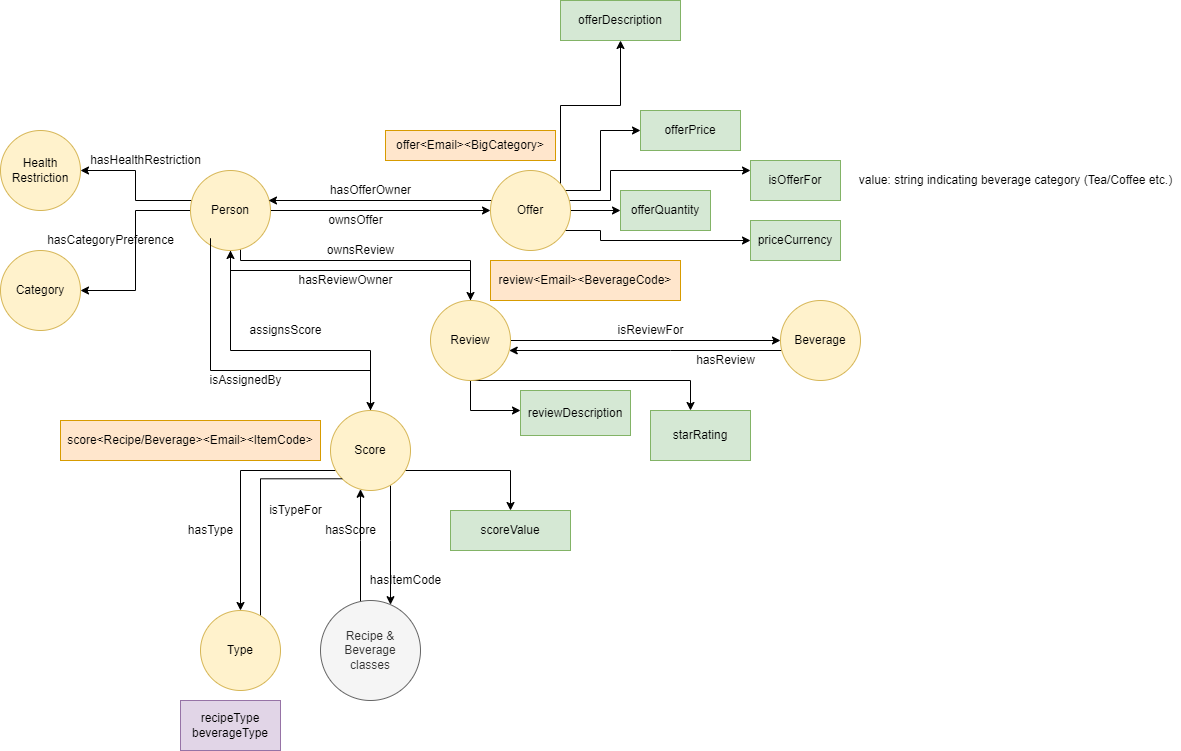

The diagram above was exported from draw.io. Its source (the exported page's mxGraphModel, read from the mxfile embedded in the PNG):
<mxGraphModel dx="1806" dy="1920" grid="1" gridSize="10" guides="1" tooltips="1" connect="1" arrows="1" fold="1" page="1" pageScale="1" pageWidth="850" pageHeight="1100" math="0" shadow="0">
  <root>
    <mxCell id="0" />
    <mxCell id="1" parent="0" />
    <mxCell id="saOpivVUqVmGgwKnqNUO-7" style="edgeStyle=orthogonalEdgeStyle;rounded=0;orthogonalLoop=1;jettySize=auto;html=1;entryX=0;entryY=0.5;entryDx=0;entryDy=0;" parent="1" source="saOpivVUqVmGgwKnqNUO-1" target="saOpivVUqVmGgwKnqNUO-3" edge="1">
      <mxGeometry relative="1" as="geometry" />
    </mxCell>
    <mxCell id="saOpivVUqVmGgwKnqNUO-9" style="edgeStyle=orthogonalEdgeStyle;rounded=0;orthogonalLoop=1;jettySize=auto;html=1;" parent="1" source="saOpivVUqVmGgwKnqNUO-1" target="saOpivVUqVmGgwKnqNUO-5" edge="1">
      <mxGeometry relative="1" as="geometry">
        <Array as="points">
          <mxPoint x="290" y="210" />
          <mxPoint x="520" y="210" />
        </Array>
      </mxGeometry>
    </mxCell>
    <mxCell id="saOpivVUqVmGgwKnqNUO-11" style="edgeStyle=orthogonalEdgeStyle;rounded=0;orthogonalLoop=1;jettySize=auto;html=1;" parent="1" source="saOpivVUqVmGgwKnqNUO-1" target="saOpivVUqVmGgwKnqNUO-2" edge="1">
      <mxGeometry relative="1" as="geometry">
        <Array as="points">
          <mxPoint x="280" y="300" />
          <mxPoint x="420" y="300" />
        </Array>
      </mxGeometry>
    </mxCell>
    <mxCell id="saOpivVUqVmGgwKnqNUO-13" style="edgeStyle=orthogonalEdgeStyle;rounded=0;orthogonalLoop=1;jettySize=auto;html=1;" parent="1" source="saOpivVUqVmGgwKnqNUO-1" target="saOpivVUqVmGgwKnqNUO-4" edge="1">
      <mxGeometry relative="1" as="geometry" />
    </mxCell>
    <mxCell id="9gwSe2nPz2cTGC4cY78C-5" style="edgeStyle=orthogonalEdgeStyle;rounded=0;orthogonalLoop=1;jettySize=auto;html=1;" edge="1" parent="1" source="saOpivVUqVmGgwKnqNUO-1" target="9gwSe2nPz2cTGC4cY78C-4">
      <mxGeometry relative="1" as="geometry">
        <Array as="points">
          <mxPoint x="185" y="150" />
          <mxPoint x="185" y="120" />
        </Array>
      </mxGeometry>
    </mxCell>
    <mxCell id="saOpivVUqVmGgwKnqNUO-1" value="Person" style="ellipse;whiteSpace=wrap;html=1;aspect=fixed;fillColor=#fff2cc;strokeColor=#d6b656;" parent="1" vertex="1">
      <mxGeometry x="240" y="120" width="80" height="80" as="geometry" />
    </mxCell>
    <mxCell id="saOpivVUqVmGgwKnqNUO-17" style="edgeStyle=orthogonalEdgeStyle;rounded=0;orthogonalLoop=1;jettySize=auto;html=1;" parent="1" source="saOpivVUqVmGgwKnqNUO-2" target="saOpivVUqVmGgwKnqNUO-16" edge="1">
      <mxGeometry relative="1" as="geometry">
        <Array as="points">
          <mxPoint x="440" y="490" />
          <mxPoint x="440" y="490" />
        </Array>
      </mxGeometry>
    </mxCell>
    <mxCell id="saOpivVUqVmGgwKnqNUO-22" style="edgeStyle=orthogonalEdgeStyle;rounded=0;orthogonalLoop=1;jettySize=auto;html=1;" parent="1" source="saOpivVUqVmGgwKnqNUO-2" edge="1">
      <mxGeometry relative="1" as="geometry">
        <mxPoint x="290" y="560" as="targetPoint" />
        <Array as="points">
          <mxPoint x="290" y="420" />
        </Array>
      </mxGeometry>
    </mxCell>
    <mxCell id="saOpivVUqVmGgwKnqNUO-45" style="edgeStyle=orthogonalEdgeStyle;rounded=0;orthogonalLoop=1;jettySize=auto;html=1;" parent="1" source="saOpivVUqVmGgwKnqNUO-2" target="saOpivVUqVmGgwKnqNUO-46" edge="1">
      <mxGeometry relative="1" as="geometry">
        <mxPoint x="530" y="560" as="targetPoint" />
        <Array as="points">
          <mxPoint x="560" y="420" />
        </Array>
      </mxGeometry>
    </mxCell>
    <mxCell id="saOpivVUqVmGgwKnqNUO-60" style="edgeStyle=orthogonalEdgeStyle;rounded=0;orthogonalLoop=1;jettySize=auto;html=1;endArrow=none;endFill=0;" parent="1" source="saOpivVUqVmGgwKnqNUO-2" edge="1">
      <mxGeometry relative="1" as="geometry">
        <mxPoint x="260" y="200" as="targetPoint" />
        <Array as="points">
          <mxPoint x="420" y="320" />
          <mxPoint x="260" y="320" />
          <mxPoint x="260" y="188" />
        </Array>
      </mxGeometry>
    </mxCell>
    <mxCell id="saOpivVUqVmGgwKnqNUO-2" value="Score" style="ellipse;whiteSpace=wrap;html=1;aspect=fixed;fillColor=#fff2cc;strokeColor=#d6b656;" parent="1" vertex="1">
      <mxGeometry x="380" y="360" width="80" height="80" as="geometry" />
    </mxCell>
    <mxCell id="saOpivVUqVmGgwKnqNUO-19" style="edgeStyle=orthogonalEdgeStyle;rounded=0;orthogonalLoop=1;jettySize=auto;html=1;" parent="1" source="saOpivVUqVmGgwKnqNUO-3" edge="1">
      <mxGeometry relative="1" as="geometry">
        <mxPoint x="670" y="160" as="targetPoint" />
      </mxGeometry>
    </mxCell>
    <mxCell id="saOpivVUqVmGgwKnqNUO-28" style="edgeStyle=orthogonalEdgeStyle;rounded=0;orthogonalLoop=1;jettySize=auto;html=1;" parent="1" source="saOpivVUqVmGgwKnqNUO-3" target="saOpivVUqVmGgwKnqNUO-29" edge="1">
      <mxGeometry relative="1" as="geometry">
        <mxPoint x="580" y="60" as="targetPoint" />
        <Array as="points">
          <mxPoint x="610" y="55" />
          <mxPoint x="670" y="55" />
        </Array>
      </mxGeometry>
    </mxCell>
    <mxCell id="saOpivVUqVmGgwKnqNUO-30" style="edgeStyle=orthogonalEdgeStyle;rounded=0;orthogonalLoop=1;jettySize=auto;html=1;" parent="1" source="saOpivVUqVmGgwKnqNUO-3" edge="1">
      <mxGeometry relative="1" as="geometry">
        <mxPoint x="690" y="80" as="targetPoint" />
        <Array as="points">
          <mxPoint x="650" y="140" />
          <mxPoint x="650" y="80" />
        </Array>
      </mxGeometry>
    </mxCell>
    <mxCell id="saOpivVUqVmGgwKnqNUO-34" style="edgeStyle=orthogonalEdgeStyle;rounded=0;orthogonalLoop=1;jettySize=auto;html=1;entryX=0;entryY=0.5;entryDx=0;entryDy=0;" parent="1" source="saOpivVUqVmGgwKnqNUO-3" edge="1" target="saOpivVUqVmGgwKnqNUO-35">
      <mxGeometry relative="1" as="geometry">
        <mxPoint x="690" y="220" as="targetPoint" />
        <Array as="points">
          <mxPoint x="650" y="180" />
          <mxPoint x="650" y="190" />
        </Array>
      </mxGeometry>
    </mxCell>
    <mxCell id="saOpivVUqVmGgwKnqNUO-56" style="edgeStyle=orthogonalEdgeStyle;rounded=0;orthogonalLoop=1;jettySize=auto;html=1;" parent="1" source="saOpivVUqVmGgwKnqNUO-3" edge="1">
      <mxGeometry relative="1" as="geometry">
        <mxPoint x="318" y="150" as="targetPoint" />
        <Array as="points">
          <mxPoint x="318" y="150" />
        </Array>
      </mxGeometry>
    </mxCell>
    <mxCell id="w2wxe1PBeXSReSv7HZUf-1" style="edgeStyle=orthogonalEdgeStyle;rounded=0;orthogonalLoop=1;jettySize=auto;html=1;" parent="1" source="saOpivVUqVmGgwKnqNUO-3" edge="1">
      <mxGeometry relative="1" as="geometry">
        <mxPoint x="800" y="120" as="targetPoint" />
        <Array as="points">
          <mxPoint x="660" y="150" />
          <mxPoint x="660" y="120" />
        </Array>
      </mxGeometry>
    </mxCell>
    <mxCell id="saOpivVUqVmGgwKnqNUO-3" value="Offer" style="ellipse;whiteSpace=wrap;html=1;aspect=fixed;fillColor=#fff2cc;strokeColor=#d6b656;" parent="1" vertex="1">
      <mxGeometry x="540" y="120" width="80" height="80" as="geometry" />
    </mxCell>
    <mxCell id="saOpivVUqVmGgwKnqNUO-4" value="Category" style="ellipse;whiteSpace=wrap;html=1;aspect=fixed;fillColor=#fff2cc;strokeColor=#d6b656;" parent="1" vertex="1">
      <mxGeometry x="50" y="200" width="80" height="80" as="geometry" />
    </mxCell>
    <mxCell id="saOpivVUqVmGgwKnqNUO-36" style="edgeStyle=orthogonalEdgeStyle;rounded=0;orthogonalLoop=1;jettySize=auto;html=1;" parent="1" source="saOpivVUqVmGgwKnqNUO-5" edge="1">
      <mxGeometry relative="1" as="geometry">
        <mxPoint x="830" y="290" as="targetPoint" />
      </mxGeometry>
    </mxCell>
    <mxCell id="saOpivVUqVmGgwKnqNUO-41" style="edgeStyle=orthogonalEdgeStyle;rounded=0;orthogonalLoop=1;jettySize=auto;html=1;" parent="1" source="saOpivVUqVmGgwKnqNUO-5" target="saOpivVUqVmGgwKnqNUO-42" edge="1">
      <mxGeometry relative="1" as="geometry">
        <mxPoint x="680" y="390" as="targetPoint" />
        <Array as="points">
          <mxPoint x="520" y="360" />
          <mxPoint x="680" y="360" />
          <mxPoint x="680" y="363" />
        </Array>
      </mxGeometry>
    </mxCell>
    <mxCell id="saOpivVUqVmGgwKnqNUO-43" style="edgeStyle=orthogonalEdgeStyle;rounded=0;orthogonalLoop=1;jettySize=auto;html=1;" parent="1" source="saOpivVUqVmGgwKnqNUO-5" target="saOpivVUqVmGgwKnqNUO-44" edge="1">
      <mxGeometry relative="1" as="geometry">
        <mxPoint x="900" y="350" as="targetPoint" />
        <Array as="points">
          <mxPoint x="740" y="330" />
        </Array>
      </mxGeometry>
    </mxCell>
    <mxCell id="saOpivVUqVmGgwKnqNUO-58" style="edgeStyle=orthogonalEdgeStyle;rounded=0;orthogonalLoop=1;jettySize=auto;html=1;" parent="1" source="saOpivVUqVmGgwKnqNUO-5" target="saOpivVUqVmGgwKnqNUO-1" edge="1">
      <mxGeometry relative="1" as="geometry">
        <Array as="points">
          <mxPoint x="520" y="220" />
          <mxPoint x="280" y="220" />
        </Array>
      </mxGeometry>
    </mxCell>
    <mxCell id="saOpivVUqVmGgwKnqNUO-5" value="Review" style="ellipse;whiteSpace=wrap;html=1;aspect=fixed;fillColor=#fff2cc;strokeColor=#d6b656;" parent="1" vertex="1">
      <mxGeometry x="480" y="250" width="80" height="80" as="geometry" />
    </mxCell>
    <mxCell id="saOpivVUqVmGgwKnqNUO-8" value="ownsOffer" style="text;html=1;align=center;verticalAlign=middle;resizable=0;points=[];autosize=1;strokeColor=none;fillColor=none;" parent="1" vertex="1">
      <mxGeometry x="370" y="160" width="70" height="20" as="geometry" />
    </mxCell>
    <mxCell id="saOpivVUqVmGgwKnqNUO-10" value="ownsReview" style="text;html=1;align=center;verticalAlign=middle;resizable=0;points=[];autosize=1;strokeColor=none;fillColor=none;" parent="1" vertex="1">
      <mxGeometry x="370" y="190" width="80" height="20" as="geometry" />
    </mxCell>
    <mxCell id="saOpivVUqVmGgwKnqNUO-12" value="assignsScore&lt;br&gt;" style="text;html=1;align=center;verticalAlign=middle;resizable=0;points=[];autosize=1;strokeColor=none;fillColor=none;" parent="1" vertex="1">
      <mxGeometry x="290" y="270" width="90" height="20" as="geometry" />
    </mxCell>
    <mxCell id="saOpivVUqVmGgwKnqNUO-14" value="hasCategoryPreference" style="text;html=1;align=center;verticalAlign=middle;resizable=0;points=[];autosize=1;strokeColor=none;fillColor=none;" parent="1" vertex="1">
      <mxGeometry x="90" y="180" width="140" height="20" as="geometry" />
    </mxCell>
    <mxCell id="slLHvdJhptuUXZ-5Fshb-1" style="edgeStyle=orthogonalEdgeStyle;rounded=0;orthogonalLoop=1;jettySize=auto;html=1;" parent="1" source="saOpivVUqVmGgwKnqNUO-16" target="saOpivVUqVmGgwKnqNUO-2" edge="1">
      <mxGeometry relative="1" as="geometry">
        <Array as="points">
          <mxPoint x="410" y="490" />
          <mxPoint x="410" y="490" />
        </Array>
      </mxGeometry>
    </mxCell>
    <mxCell id="saOpivVUqVmGgwKnqNUO-16" value="Recipe &amp;amp; Beverage&lt;br&gt;classes" style="ellipse;whiteSpace=wrap;html=1;aspect=fixed;fillColor=#f5f5f5;strokeColor=#666666;fontColor=#333333;" parent="1" vertex="1">
      <mxGeometry x="370" y="550" width="100" height="100" as="geometry" />
    </mxCell>
    <mxCell id="saOpivVUqVmGgwKnqNUO-18" value="hasItemCode" style="text;html=1;align=center;verticalAlign=middle;resizable=0;points=[];autosize=1;strokeColor=none;fillColor=none;" parent="1" vertex="1">
      <mxGeometry x="410" y="520" width="90" height="20" as="geometry" />
    </mxCell>
    <mxCell id="saOpivVUqVmGgwKnqNUO-20" value="isOfferFor" style="rounded=0;whiteSpace=wrap;html=1;fillColor=#d5e8d4;strokeColor=#82b366;" parent="1" vertex="1">
      <mxGeometry x="800" y="110" width="90" height="40" as="geometry" />
    </mxCell>
    <mxCell id="saOpivVUqVmGgwKnqNUO-23" value="hasType" style="text;html=1;align=center;verticalAlign=middle;resizable=0;points=[];autosize=1;strokeColor=none;fillColor=none;" parent="1" vertex="1">
      <mxGeometry x="230" y="470" width="60" height="20" as="geometry" />
    </mxCell>
    <mxCell id="saOpivVUqVmGgwKnqNUO-26" value="value: string indicating beverage category (Tea/Coffee etc.)" style="text;html=1;align=center;verticalAlign=middle;resizable=0;points=[];autosize=1;strokeColor=none;fillColor=none;" parent="1" vertex="1">
      <mxGeometry x="900" y="120" width="330" height="20" as="geometry" />
    </mxCell>
    <mxCell id="saOpivVUqVmGgwKnqNUO-29" value="offerDescription" style="rounded=0;whiteSpace=wrap;html=1;fillColor=#d5e8d4;strokeColor=#82b366;" parent="1" vertex="1">
      <mxGeometry x="610" y="-50" width="120" height="40" as="geometry" />
    </mxCell>
    <mxCell id="saOpivVUqVmGgwKnqNUO-31" value="offerPrice" style="rounded=0;whiteSpace=wrap;html=1;fillColor=#d5e8d4;strokeColor=#82b366;" parent="1" vertex="1">
      <mxGeometry x="690" y="60" width="100" height="40" as="geometry" />
    </mxCell>
    <mxCell id="saOpivVUqVmGgwKnqNUO-35" value="priceCurrency" style="rounded=0;whiteSpace=wrap;html=1;fillColor=#d5e8d4;strokeColor=#82b366;" parent="1" vertex="1">
      <mxGeometry x="800" y="170" width="90" height="40" as="geometry" />
    </mxCell>
    <mxCell id="saOpivVUqVmGgwKnqNUO-42" value="reviewDescription" style="rounded=0;whiteSpace=wrap;html=1;fillColor=#d5e8d4;strokeColor=#82b366;" parent="1" vertex="1">
      <mxGeometry x="570" y="340" width="110" height="45" as="geometry" />
    </mxCell>
    <mxCell id="saOpivVUqVmGgwKnqNUO-44" value="starRating" style="rounded=0;whiteSpace=wrap;html=1;fillColor=#d5e8d4;strokeColor=#82b366;" parent="1" vertex="1">
      <mxGeometry x="700" y="360" width="100" height="50" as="geometry" />
    </mxCell>
    <mxCell id="saOpivVUqVmGgwKnqNUO-46" value="scoreValue" style="rounded=0;whiteSpace=wrap;html=1;fillColor=#d5e8d4;strokeColor=#82b366;" parent="1" vertex="1">
      <mxGeometry x="500" y="460" width="120" height="40" as="geometry" />
    </mxCell>
    <mxCell id="saOpivVUqVmGgwKnqNUO-47" value="offer&amp;lt;Email&amp;gt;&amp;lt;BigCategory&amp;gt;" style="text;html=1;strokeColor=#d79b00;fillColor=#ffe6cc;align=center;verticalAlign=middle;whiteSpace=wrap;rounded=0;" parent="1" vertex="1">
      <mxGeometry x="435" y="80" width="170" height="30" as="geometry" />
    </mxCell>
    <mxCell id="saOpivVUqVmGgwKnqNUO-52" style="edgeStyle=orthogonalEdgeStyle;rounded=0;orthogonalLoop=1;jettySize=auto;html=1;" parent="1" source="saOpivVUqVmGgwKnqNUO-50" target="saOpivVUqVmGgwKnqNUO-5" edge="1">
      <mxGeometry relative="1" as="geometry">
        <Array as="points">
          <mxPoint x="720" y="300" />
          <mxPoint x="720" y="300" />
        </Array>
      </mxGeometry>
    </mxCell>
    <mxCell id="saOpivVUqVmGgwKnqNUO-50" value="Beverage" style="ellipse;whiteSpace=wrap;html=1;aspect=fixed;fillColor=#fff2cc;strokeColor=#d6b656;" parent="1" vertex="1">
      <mxGeometry x="830" y="250" width="80" height="80" as="geometry" />
    </mxCell>
    <mxCell id="saOpivVUqVmGgwKnqNUO-53" value="hasReview" style="text;html=1;align=center;verticalAlign=middle;resizable=0;points=[];autosize=1;strokeColor=none;fillColor=none;" parent="1" vertex="1">
      <mxGeometry x="740" y="300" width="70" height="20" as="geometry" />
    </mxCell>
    <mxCell id="saOpivVUqVmGgwKnqNUO-55" value="isReviewFor" style="text;html=1;align=center;verticalAlign=middle;resizable=0;points=[];autosize=1;strokeColor=none;fillColor=none;" parent="1" vertex="1">
      <mxGeometry x="660" y="270" width="80" height="20" as="geometry" />
    </mxCell>
    <mxCell id="saOpivVUqVmGgwKnqNUO-57" value="hasOfferOwner" style="text;html=1;align=center;verticalAlign=middle;resizable=0;points=[];autosize=1;strokeColor=none;fillColor=none;" parent="1" vertex="1">
      <mxGeometry x="370" y="130" width="100" height="20" as="geometry" />
    </mxCell>
    <mxCell id="saOpivVUqVmGgwKnqNUO-59" value="hasReviewOwner" style="text;html=1;align=center;verticalAlign=middle;resizable=0;points=[];autosize=1;strokeColor=none;fillColor=none;" parent="1" vertex="1">
      <mxGeometry x="340" y="220" width="110" height="20" as="geometry" />
    </mxCell>
    <mxCell id="saOpivVUqVmGgwKnqNUO-61" value="isAssignedBy" style="text;html=1;align=center;verticalAlign=middle;resizable=0;points=[];autosize=1;strokeColor=none;fillColor=none;" parent="1" vertex="1">
      <mxGeometry x="250" y="320" width="90" height="20" as="geometry" />
    </mxCell>
    <mxCell id="saOpivVUqVmGgwKnqNUO-65" style="edgeStyle=orthogonalEdgeStyle;rounded=0;orthogonalLoop=1;jettySize=auto;html=1;endArrow=none;endFill=0;entryX=0;entryY=1;entryDx=0;entryDy=0;" parent="1" source="saOpivVUqVmGgwKnqNUO-63" target="saOpivVUqVmGgwKnqNUO-2" edge="1">
      <mxGeometry relative="1" as="geometry">
        <Array as="points">
          <mxPoint x="310" y="428" />
        </Array>
        <mxPoint x="380" y="420" as="targetPoint" />
      </mxGeometry>
    </mxCell>
    <mxCell id="saOpivVUqVmGgwKnqNUO-63" value="Type" style="ellipse;whiteSpace=wrap;html=1;aspect=fixed;fillColor=#fff2cc;strokeColor=#d6b656;" parent="1" vertex="1">
      <mxGeometry x="250" y="560" width="80" height="80" as="geometry" />
    </mxCell>
    <mxCell id="saOpivVUqVmGgwKnqNUO-64" value="recipeType&lt;br&gt;beverageType" style="whiteSpace=wrap;html=1;fillColor=#e1d5e7;strokeColor=#9673a6;" parent="1" vertex="1">
      <mxGeometry x="230" y="650" width="100" height="50" as="geometry" />
    </mxCell>
    <mxCell id="saOpivVUqVmGgwKnqNUO-66" value="isTypeFor" style="text;html=1;align=center;verticalAlign=middle;resizable=0;points=[];autosize=1;strokeColor=none;fillColor=none;" parent="1" vertex="1">
      <mxGeometry x="310" y="450" width="70" height="20" as="geometry" />
    </mxCell>
    <mxCell id="saOpivVUqVmGgwKnqNUO-68" value="review&amp;lt;Email&amp;gt;&amp;lt;BeverageCode&amp;gt;" style="rounded=0;whiteSpace=wrap;html=1;fillColor=#ffe6cc;strokeColor=#d79b00;" parent="1" vertex="1">
      <mxGeometry x="540" y="210" width="190" height="40" as="geometry" />
    </mxCell>
    <mxCell id="saOpivVUqVmGgwKnqNUO-71" value="score&amp;lt;Recipe/Beverage&amp;gt;&amp;lt;Email&amp;gt;&amp;lt;ItemCode&amp;gt;" style="rounded=0;whiteSpace=wrap;html=1;fillColor=#ffe6cc;strokeColor=#d79b00;" parent="1" vertex="1">
      <mxGeometry x="110" y="370" width="260" height="40" as="geometry" />
    </mxCell>
    <mxCell id="w2wxe1PBeXSReSv7HZUf-2" value="offerQuantity" style="rounded=0;whiteSpace=wrap;html=1;fillColor=#d5e8d4;strokeColor=#82b366;" parent="1" vertex="1">
      <mxGeometry x="670" y="140" width="90" height="40" as="geometry" />
    </mxCell>
    <mxCell id="slLHvdJhptuUXZ-5Fshb-2" value="hasScore" style="text;html=1;align=center;verticalAlign=middle;resizable=0;points=[];autosize=1;strokeColor=none;fillColor=none;" parent="1" vertex="1">
      <mxGeometry x="365" y="470" width="70" height="20" as="geometry" />
    </mxCell>
    <mxCell id="9gwSe2nPz2cTGC4cY78C-4" value="Health&lt;br&gt;Restriction" style="ellipse;whiteSpace=wrap;html=1;aspect=fixed;fillColor=#fff2cc;strokeColor=#d6b656;" vertex="1" parent="1">
      <mxGeometry x="50" y="80" width="80" height="80" as="geometry" />
    </mxCell>
    <mxCell id="9gwSe2nPz2cTGC4cY78C-6" value="hasHealthRestriction" style="text;html=1;align=center;verticalAlign=middle;resizable=0;points=[];autosize=1;strokeColor=none;fillColor=none;" vertex="1" parent="1">
      <mxGeometry x="130" y="100" width="130" height="20" as="geometry" />
    </mxCell>
  </root>
</mxGraphModel>